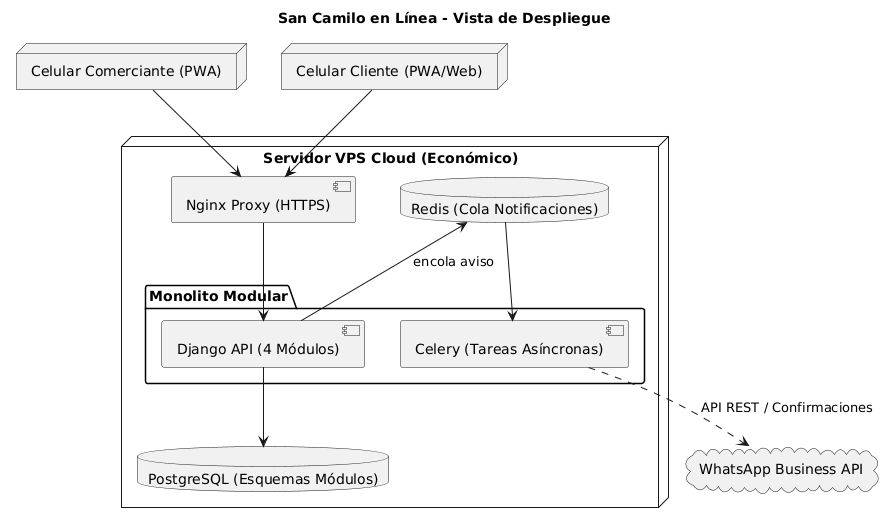

The diagram above was rendered by PlantUML. Its source (embedded in the PNG):
@startuml
title San Camilo en Línea - Vista de Despliegue

node "Celular Comerciante (PWA)" as COM
node "Celular Cliente (PWA/Web)" as CL

node "Servidor VPS Cloud (Económico)" {
    component "Nginx Proxy (HTTPS)" as NGINX
    
    package "Monolito Modular" {
        component "Django API (4 Módulos)" as API
        component "Celery (Tareas Asíncronas)" as WORKER
    }
    
    database "PostgreSQL (Esquemas Módulos)" as DB
    database "Redis (Cola Notificaciones)" as REDIS
}

cloud "WhatsApp Business API" as WA

COM --> NGINX
CL --> NGINX
NGINX --> API
API --> DB
API --> REDIS : encola aviso
REDIS --> WORKER
WORKER ..> WA : API REST / Confirmaciones
@enduml